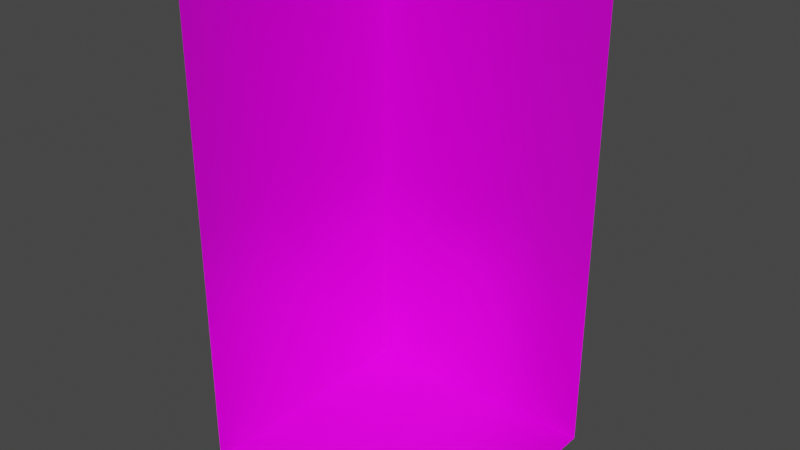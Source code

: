 # Source: Level.blend  (saved by Blender 3.0.31; exported with 4.5.12 LTS)
import bpy
from mathutils import Matrix  # noqa: F401  (used for matrix-valued properties, if any)

bpy.ops.wm.read_factory_settings(use_empty=True)
scene = bpy.context.scene
scene.name = 'Scene'

# ---- collections
col_collection = bpy.data.collections.new('Collection'); scene.collection.children.link(col_collection)

# ---- images (referenced by path relative to the original .blend; pixels are not part of the script)
import os
ASSET_DIR = os.environ.get("B2B_ASSET_DIR", "")  # directory of the original .blend (textures are referenced by path, not embedded)
HERE = os.path.dirname(os.path.abspath(__file__))  # packed textures are extracted next to this script under _unpacked/

def load_image(name, relpath, width, height, colorspace="sRGB"):
    """Load a texture the original file referenced (path relative to the .blend, or extracted next to this script)."""
    p = next((c for c in (os.path.join(HERE, relpath), os.path.join(ASSET_DIR, relpath)) if relpath and os.path.exists(c)), "")
    if p:
        img = bpy.data.images.load(p, check_existing=True)
        img.name = name
    else:  # same state as the original file: an image datablock whose file is absent (Cycles renders it pink)
        img = bpy.data.images.new(name, width, height)
        img.source = "FILE"
        img.filepath = "//" + (relpath or name)
    img.colorspace_settings.name = colorspace
    return img
img_floor_m_01_color = load_image('Floor_M_01_Color', 'Floor_M_01_Color.png', 1024, 1024, 'sRGB')
img_floor_m_01_metallic = load_image('Floor_M_01_Metallic', 'Floor_M_01_Metallic.png', 1024, 1024, 'sRGB')
img_floor_m_01_roughness = load_image('Floor_M_01_Roughness', 'Floor_M_01_Roughness.png', 1024, 1024, 'sRGB')
img_wall_north_m_01_color = load_image('Wall_North_M_01_Color', 'Wall_North_M_01_Color.png', 1024, 1024, 'sRGB')
img_wall_north_m_01_metallic = load_image('Wall_North_M_01_Metallic', 'Wall_North_M_01_Metallic.png', 1024, 1024, 'sRGB')
img_wall_north_m_01_roughness = load_image('Wall_North_M_01_Roughness', 'Wall_North_M_01_Roughness.png', 1024, 1024, 'sRGB')
img_wall_west_m_01_color = load_image('Wall_West_M_01_Color', 'Wall_West_M_01_Color.png', 1024, 1024, 'sRGB')
img_wall_west_m_01_metallic = load_image('Wall_West_M_01_Metallic', 'Wall_West_M_01_Metallic.png', 1024, 1024, 'sRGB')
img_wall_west_m_01_roughness = load_image('Wall_West_M_01_Roughness', 'Wall_West_M_01_Roughness.png', 1024, 1024, 'sRGB')

# ---- materials (node trees are filled in below, after node groups)
mat_floor_m_01 = bpy.data.materials.new('Floor_M_01')
mat_floor_m_01.use_transparent_shadow = False
mat_wall_north_m_01 = bpy.data.materials.new('Wall_North_M_01')
mat_wall_north_m_01.use_transparent_shadow = False
mat_wall_west_m_01 = bpy.data.materials.new('Wall_West_M_01')
mat_wall_west_m_01.use_transparent_shadow = False

# ---- material node trees
mat_floor_m_01.use_nodes = True; mat_floor_m_01.node_tree.nodes.clear()
_N = mat_floor_m_01.node_tree.nodes; _L = mat_floor_m_01.node_tree.links
n0 = _N.new('ShaderNodeOutputMaterial'); n0.name = 'Material Output'; n0.location = (300, 300)
n1 = _N.new('ShaderNodeBsdfPrincipled'); n1.name = 'Principled BSDF'; n1.location = (10, 300)
n1.distribution = 'GGX'
n1.subsurface_method = 'RANDOM_WALK_SKIN'
n1.inputs[3].default_value = 1.45
n1.inputs[27].default_value = (0.0, 0.0, 0.0, 1.0)
n1.inputs[28].default_value = 1.0
n2 = _N.new('ShaderNodeTexCoord'); n2.name = 'Texture Coordinate'; n2.location = (-880, 240)
n3 = _N.new('ShaderNodeMapping'); n3.name = 'Mapping'; n3.location = (-680, 240)
n3.width = 240
n4 = _N.new('ShaderNodeTexImage'); n4.name = 'Image Texture'; n4.location = (-340, 510)
n4.image = img_floor_m_01_color
n5 = _N.new('ShaderNodeTexImage'); n5.name = 'Image Texture.001'; n5.location = (-340, 200)
n5.image = img_floor_m_01_metallic
n6 = _N.new('ShaderNodeTexImage'); n6.name = 'Image Texture.002'; n6.location = (-340, -100)
n6.image = img_floor_m_01_roughness
_L.new(n1.outputs[0], n0.inputs[0])
_L.new(n4.outputs[0], n1.inputs[0])
_L.new(n3.outputs[0], n4.inputs[0])
_L.new(n2.outputs[2], n3.inputs[0])
_L.new(n3.outputs[0], n5.inputs[0])
_L.new(n5.outputs[0], n1.inputs[1])
_L.new(n3.outputs[0], n6.inputs[0])
_L.new(n6.outputs[0], n1.inputs[2])
n0.is_active_output = True
mat_wall_north_m_01.use_nodes = True; mat_wall_north_m_01.node_tree.nodes.clear()
_N = mat_wall_north_m_01.node_tree.nodes; _L = mat_wall_north_m_01.node_tree.links
n0 = _N.new('ShaderNodeOutputMaterial'); n0.name = 'Material Output'; n0.location = (300, 300)
n1 = _N.new('ShaderNodeBsdfPrincipled'); n1.name = 'Principled BSDF'; n1.location = (10, 300)
n1.distribution = 'GGX'
n1.subsurface_method = 'RANDOM_WALK_SKIN'
n1.inputs[3].default_value = 1.45
n1.inputs[27].default_value = (0.0, 0.0, 0.0, 1.0)
n1.inputs[28].default_value = 1.0
n2 = _N.new('ShaderNodeTexCoord'); n2.name = 'Texture Coordinate'; n2.location = (-940, 280)
n3 = _N.new('ShaderNodeTexImage'); n3.name = 'Image Texture'; n3.location = (-340, 387)
n3.image = img_wall_north_m_01_color
n4 = _N.new('ShaderNodeTexImage'); n4.name = 'Image Texture.001'; n4.location = (-340, 100)
n4.image = img_wall_north_m_01_metallic
n5 = _N.new('ShaderNodeMapping'); n5.name = 'Mapping'; n5.location = (-740, 300)
n5.width = 240
n6 = _N.new('ShaderNodeTexImage'); n6.name = 'Image Texture.002'; n6.location = (-340, -180)
n6.image = img_wall_north_m_01_roughness
_L.new(n1.outputs[0], n0.inputs[0])
_L.new(n3.outputs[0], n1.inputs[0])
_L.new(n5.outputs[0], n3.inputs[0])
_L.new(n2.outputs[2], n5.inputs[0])
_L.new(n5.outputs[0], n4.inputs[0])
_L.new(n4.outputs[0], n1.inputs[1])
_L.new(n5.outputs[0], n6.inputs[0])
_L.new(n6.outputs[0], n1.inputs[2])
n0.is_active_output = True
mat_wall_west_m_01.use_nodes = True; mat_wall_west_m_01.node_tree.nodes.clear()
_N = mat_wall_west_m_01.node_tree.nodes; _L = mat_wall_west_m_01.node_tree.links
n0 = _N.new('ShaderNodeOutputMaterial'); n0.name = 'Material Output'; n0.location = (300, 300)
n1 = _N.new('ShaderNodeBsdfPrincipled'); n1.name = 'Principled BSDF'; n1.location = (10, 300)
n1.distribution = 'GGX'
n1.subsurface_method = 'RANDOM_WALK_SKIN'
n1.inputs[3].default_value = 1.45
n1.inputs[27].default_value = (0.0, 0.0, 0.0, 1.0)
n1.inputs[28].default_value = 1.0
n2 = _N.new('ShaderNodeTexCoord'); n2.name = 'Texture Coordinate'; n2.location = (-940, 280)
n3 = _N.new('ShaderNodeMapping'); n3.name = 'Mapping'; n3.location = (-740, 300)
n3.width = 240
n4 = _N.new('ShaderNodeTexImage'); n4.name = 'Image Texture'; n4.location = (-340, 387)
n4.image = img_wall_west_m_01_color
n5 = _N.new('ShaderNodeTexImage'); n5.name = 'Image Texture.001'; n5.location = (-340, 100)
n5.image = img_wall_west_m_01_metallic
n6 = _N.new('ShaderNodeTexImage'); n6.name = 'Image Texture.002'; n6.location = (-340, -180)
n6.image = img_wall_west_m_01_roughness
_L.new(n1.outputs[0], n0.inputs[0])
_L.new(n4.outputs[0], n1.inputs[0])
_L.new(n3.outputs[0], n4.inputs[0])
_L.new(n2.outputs[2], n3.inputs[0])
_L.new(n3.outputs[0], n5.inputs[0])
_L.new(n5.outputs[0], n1.inputs[1])
_L.new(n3.outputs[0], n6.inputs[0])
_L.new(n6.outputs[0], n1.inputs[2])
n0.is_active_output = True

# ---- world
world_world = bpy.data.worlds.new('World'); scene.world = world_world
world_world.use_nodes = True; world_world.node_tree.nodes.clear()
_N = world_world.node_tree.nodes; _L = world_world.node_tree.links
n0 = _N.new('ShaderNodeOutputWorld'); n0.name = 'World Output'; n0.location = (300, 300)
n1 = _N.new('ShaderNodeBackground'); n1.name = 'Background'; n1.location = (10, 300)
n1.inputs[0].default_value = (0.05088, 0.05088, 0.05088, 1.0)
_L.new(n1.outputs[0], n0.inputs[0])
n0.is_active_output = True
world_world.color = (0.05088, 0.05088, 0.05088)
world_world.use_sun_shadow = False
world_world.sun_shadow_jitter_overblur = 0.0

# ---- meshes
me_plane = bpy.data.meshes.new('Plane')
me_plane.from_pydata([(-1.0, -1.0, 0.0), (1.0, -1.0, 0.0), (-1.0, 1.0, 0.0), (1.0, 1.0, 0.0)], [], [(0, 1, 3, 2)])
_uv = me_plane.uv_layers.new(name='UVMap')
_uv.uv.foreach_set('vector', [0.0, 0.0, 1.0, 0.0, 1.0, 1.0, 0.0, 1.0])
me_plane.materials.append(mat_floor_m_01)
me_plane.use_remesh_fix_poles = True
me_plane.use_remesh_preserve_attributes = False
me_plane.update()
me_plane_001 = bpy.data.meshes.new('Plane.001')
me_plane_001.from_pydata([(-1.0, 0.0, -0.5), (1.0, 0.0, -0.5), (-1.0, 2.0, -0.5), (1.0, 2.0, -0.5)], [], [(0, 1, 3, 2)])
_uv = me_plane_001.uv_layers.new(name='UVMap')
_uv.uv.foreach_set('vector', [0.0, 0.0, 1.0, 0.0, 1.0, 1.0, 0.0, 1.0])
me_plane_001.materials.append(mat_wall_north_m_01)
me_plane_001.use_remesh_fix_poles = True
me_plane_001.use_remesh_preserve_attributes = False
me_plane_001.update()
me_plane_003 = bpy.data.meshes.new('Plane.003')
me_plane_003.from_pydata([(-1.0, 0.0, -0.5), (1.0, 0.0, -0.5), (-1.0, 2.0, -0.5), (1.0, 2.0, -0.5)], [], [(0, 1, 3, 2)])
_uv = me_plane_003.uv_layers.new(name='UVMap')
_uv.uv.foreach_set('vector', [0.0, 0.0, 1.0, 0.0, 1.0, 1.0, 0.0, 1.0])
me_plane_003.materials.append(mat_wall_west_m_01)
me_plane_003.use_remesh_fix_poles = True
me_plane_003.use_remesh_preserve_attributes = False
me_plane_003.update()

# ---- objects
ob_floor_01 = bpy.data.objects.new('Floor_01', me_plane)
ob_wall_north_01 = bpy.data.objects.new('Wall_North_01', me_plane_001)
ob_wall_west_01 = bpy.data.objects.new('Wall_West_01', me_plane_003)

# ---- transforms, parenting, visibility, modifiers, constraints
ob_floor_01.location = (0.0, 0.0, 0.0)
ob_floor_01.scale = (0.5, 0.5, 1.0)
ob_wall_north_01.location = (0.0, 0.0, 0.0)
ob_wall_north_01.rotation_euler = (1.571, 0.0, 0.0)
ob_wall_north_01.scale = (0.5, 1.0, 1.0)
ob_wall_west_01.location = (0.0, 0.0, 0.0)
ob_wall_west_01.rotation_euler = (1.571, 0.0, 1.571)
ob_wall_west_01.scale = (0.5, 1.0, 1.0)

# ---- collection membership
col_collection.objects.link(ob_floor_01)
col_collection.objects.link(ob_wall_north_01)
col_collection.objects.link(ob_wall_west_01)

# ---- scene / render settings (as saved in the file)
scene.frame_start = 1; scene.frame_end = 250; scene.frame_set(1)
scene.render.engine = 'BLENDER_EEVEE_NEXT'
scene.cycles.sampling_pattern = 'TABULATED_SOBOL'
scene.cycles.use_light_tree = False
scene.view_settings.view_transform = 'Filmic'
bpy.context.view_layer.update()

# ---- added for rendering (the .blend has no active camera and no usable light): camera, sun
cam_auto = bpy.data.cameras.new('AutoCamera')
cam_auto.lens = 50.0
cam_auto.sensor_width = 36.0
cam_auto.clip_end = 1000.0
ob_auto_camera = bpy.data.objects.new('AutoCamera', cam_auto)
scene.collection.objects.link(ob_auto_camera)
ob_auto_camera.location = (2.26633, -2.71959, 2.81306)
ob_auto_camera.rotation_euler = (1.09748, -7.21219e-08, 0.694738)
scene.camera = ob_auto_camera
light_auto_sun = bpy.data.lights.new('AutoSun', 'SUN')
light_auto_sun.energy = 3.0
light_auto_sun.angle = 0.0523599
ob_auto_sun = bpy.data.objects.new('AutoSun', light_auto_sun)
scene.collection.objects.link(ob_auto_sun)
ob_auto_sun.rotation_euler = (0.872665, 0.174533, 0.523599)
bpy.context.view_layer.update()
